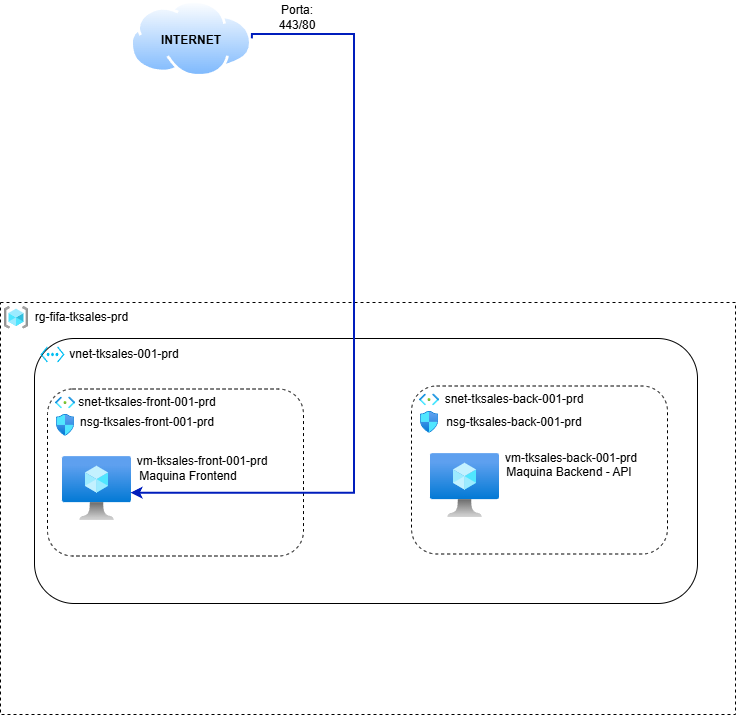

The diagram above was exported from draw.io. Its source (the exported page's mxGraphModel, read from the mxfile embedded in the PNG):
<mxGraphModel dx="1970" dy="663" grid="0" gridSize="1" guides="1" tooltips="1" connect="1" arrows="1" fold="1" page="1" pageScale="1" pageWidth="827" pageHeight="1169" math="0" shadow="0">
  <root>
    <mxCell id="0" />
    <mxCell id="1" parent="0" />
    <mxCell id="0I5Pw66SQXfWP4-XUhZW-2" parent="1" style="rounded=0;whiteSpace=wrap;html=1;dashed=1;fillColor=light-dark(#FFFFFF,transparent);" value="" vertex="1">
      <mxGeometry height="412" width="735" x="-753" y="403" as="geometry" />
    </mxCell>
    <mxCell id="0I5Pw66SQXfWP4-XUhZW-9" parent="1" style="rounded=1;whiteSpace=wrap;html=1;fillColor=light-dark(#FFFFFF,transparent);" value="" vertex="1">
      <mxGeometry height="265" width="663" x="-719" y="439" as="geometry" />
    </mxCell>
    <mxCell id="Y3_rUp9-qYNuaKgVufog-7" parent="1" style="rounded=1;whiteSpace=wrap;html=1;dashed=1;fillColor=light-dark(#FFFFFF,transparent);" value="" vertex="1">
      <mxGeometry height="167" width="256" x="-706" y="489.5" as="geometry" />
    </mxCell>
    <mxCell id="Y3_rUp9-qYNuaKgVufog-2" parent="1" style="verticalLabelPosition=bottom;html=1;verticalAlign=top;align=center;strokeColor=none;fillColor=#00BEF2;shape=mxgraph.azure.virtual_network;pointerEvents=1;" value="" vertex="1">
      <mxGeometry height="16" width="24" x="-713" y="447" as="geometry" />
    </mxCell>
    <mxCell id="Y3_rUp9-qYNuaKgVufog-10" parent="1" style="image;aspect=fixed;html=1;points=[];align=center;fontSize=12;image=img/lib/azure2/networking/Subnet.svg;" value="" vertex="1">
      <mxGeometry height="11.98" width="20" x="-698" y="497.5" as="geometry" />
    </mxCell>
    <mxCell id="0I5Pw66SQXfWP4-XUhZW-1" parent="1" style="image;aspect=fixed;html=1;points=[];align=center;fontSize=12;image=img/lib/azure2/general/Resource_Groups.svg;" value="" vertex="1">
      <mxGeometry height="22.59" width="24" x="-749" y="407" as="geometry" />
    </mxCell>
    <mxCell id="0I5Pw66SQXfWP4-XUhZW-3" parent="1" style="text;html=1;whiteSpace=wrap;strokeColor=none;fillColor=none;align=center;verticalAlign=middle;rounded=0;" value="rg-fifa-tksales-prd" vertex="1">
      <mxGeometry height="11.71" width="131" x="-737" y="412.44" as="geometry" />
    </mxCell>
    <mxCell id="0I5Pw66SQXfWP4-XUhZW-5" parent="1" style="text;html=1;whiteSpace=wrap;strokeColor=none;fillColor=none;align=center;verticalAlign=middle;rounded=0;" value="vnet-tksales-001-prd" vertex="1">
      <mxGeometry height="11" width="144" x="-701" y="449.5" as="geometry" />
    </mxCell>
    <mxCell id="0I5Pw66SQXfWP4-XUhZW-10" parent="1" style="text;html=1;whiteSpace=wrap;strokeColor=none;fillColor=none;align=center;verticalAlign=middle;rounded=0;" value="snet-tksales-front-001-prd" vertex="1">
      <mxGeometry height="11" width="144" x="-678" y="497.5" as="geometry" />
    </mxCell>
    <mxCell id="0I5Pw66SQXfWP4-XUhZW-20" parent="1" style="rounded=1;whiteSpace=wrap;html=1;dashed=1;fillColor=light-dark(#FFFFFF,transparent);" value="" vertex="1">
      <mxGeometry height="168" width="256" x="-342" y="486.5" as="geometry" />
    </mxCell>
    <mxCell id="0I5Pw66SQXfWP4-XUhZW-21" parent="1" style="image;aspect=fixed;html=1;points=[];align=center;fontSize=12;image=img/lib/azure2/networking/Subnet.svg;" value="" vertex="1">
      <mxGeometry height="11.98" width="20" x="-334" y="494.5" as="geometry" />
    </mxCell>
    <mxCell id="0I5Pw66SQXfWP4-XUhZW-22" parent="1" style="text;html=1;whiteSpace=wrap;strokeColor=none;fillColor=none;align=center;verticalAlign=middle;rounded=0;" value="snet-tksales-back-001-prd" vertex="1">
      <mxGeometry height="11" width="144" x="-311" y="494.5" as="geometry" />
    </mxCell>
    <mxCell id="UDqbzbXPftXXRieKHFHy-2" parent="1" style="image;aspect=fixed;html=1;points=[];align=center;fontSize=12;image=img/lib/azure2/compute/Virtual_Machine.svg;" value="" vertex="1">
      <mxGeometry height="64" width="69" x="-691" y="557" as="geometry" />
    </mxCell>
    <mxCell id="UDqbzbXPftXXRieKHFHy-3" parent="1" style="image;aspect=fixed;html=1;points=[];align=center;fontSize=12;image=img/lib/azure2/compute/Virtual_Machine.svg;" value="" vertex="1">
      <mxGeometry height="64" width="69" x="-323" y="554" as="geometry" />
    </mxCell>
    <mxCell id="UDqbzbXPftXXRieKHFHy-5" parent="1" style="text;html=1;whiteSpace=wrap;strokeColor=none;fillColor=none;align=center;verticalAlign=middle;rounded=0;" value="vm-tksales-front-001-prd" vertex="1">
      <mxGeometry height="11" width="144" x="-623" y="556" as="geometry" />
    </mxCell>
    <mxCell id="UDqbzbXPftXXRieKHFHy-6" parent="1" style="text;html=1;whiteSpace=wrap;strokeColor=none;fillColor=none;align=center;verticalAlign=middle;rounded=0;" value="vm-tksales-back-001-prd" vertex="1">
      <mxGeometry height="11" width="144" x="-254" y="554" as="geometry" />
    </mxCell>
    <mxCell id="UDqbzbXPftXXRieKHFHy-8" parent="1" style="text;html=1;whiteSpace=wrap;strokeColor=none;fillColor=none;align=center;verticalAlign=middle;rounded=0;" value="&lt;font style=&quot;color: light-dark(rgb(0, 0, 0), rgb(255, 217, 102));&quot;&gt;Maquina Frontend&lt;/font&gt;" vertex="1">
      <mxGeometry height="11" width="144" x="-637" y="571" as="geometry" />
    </mxCell>
    <mxCell id="UDqbzbXPftXXRieKHFHy-9" parent="1" style="text;html=1;whiteSpace=wrap;strokeColor=none;fillColor=none;align=center;verticalAlign=middle;rounded=0;fontColor=light-dark(#000000,#B3FF66);" value="&lt;font style=&quot;&quot;&gt;Maquina Backend - API&lt;/font&gt;" vertex="1">
      <mxGeometry height="11" width="144" x="-256" y="567" as="geometry" />
    </mxCell>
    <mxCell id="UDqbzbXPftXXRieKHFHy-10" parent="1" style="image;aspect=fixed;html=1;points=[];align=center;fontSize=12;image=img/lib/azure2/networking/Network_Security_Groups.svg;" value="" vertex="1">
      <mxGeometry height="21.85" width="18" x="-697" y="515" as="geometry" />
    </mxCell>
    <mxCell id="UDqbzbXPftXXRieKHFHy-13" parent="1" style="text;html=1;whiteSpace=wrap;strokeColor=none;fillColor=none;align=center;verticalAlign=middle;rounded=0;fontColor=light-dark(#000000,#FFFFCC);" value="nsg-tksales-front-001-prd" vertex="1">
      <mxGeometry height="11" width="144" x="-678" y="517.4200000000001" as="geometry" />
    </mxCell>
    <mxCell id="UDqbzbXPftXXRieKHFHy-14" parent="1" style="text;html=1;whiteSpace=wrap;strokeColor=none;fillColor=none;align=center;verticalAlign=middle;rounded=0;fontColor=light-dark(#000000,#FFFFCC);" value="nsg-tksales-back-001-prd" vertex="1">
      <mxGeometry height="11" width="144" x="-311" y="517.42" as="geometry" />
    </mxCell>
    <mxCell id="UDqbzbXPftXXRieKHFHy-15" parent="1" style="image;aspect=fixed;html=1;points=[];align=center;fontSize=12;image=img/lib/azure2/networking/Network_Security_Groups.svg;" value="" vertex="1">
      <mxGeometry height="21.85" width="18" x="-333" y="512" as="geometry" />
    </mxCell>
    <mxCell id="UDqbzbXPftXXRieKHFHy-17" parent="1" style="image;aspect=fixed;perimeter=ellipsePerimeter;html=1;align=center;shadow=0;dashed=0;spacingTop=3;image=img/lib/active_directory/internet_cloud.svg;" value="" vertex="1">
      <mxGeometry height="76.77" width="121.86" x="-623" y="100.99999999999999" as="geometry" />
    </mxCell>
    <mxCell id="UDqbzbXPftXXRieKHFHy-18" parent="1" style="text;html=1;whiteSpace=wrap;strokeColor=none;fillColor=none;align=center;verticalAlign=middle;rounded=0;fontStyle=1" value="&lt;font style=&quot;color: light-dark(rgb(0, 0, 0), rgb(0, 0, 0));&quot;&gt;INTERNET&lt;/font&gt;" vertex="1">
      <mxGeometry height="30" width="60" x="-592.07" y="126" as="geometry" />
    </mxCell>
    <mxCell id="UDqbzbXPftXXRieKHFHy-19" edge="1" parent="1" source="UDqbzbXPftXXRieKHFHy-17" style="edgeStyle=orthogonalEdgeStyle;rounded=0;orthogonalLoop=1;jettySize=auto;html=1;exitX=1;exitY=0.5;exitDx=0;exitDy=0;entryX=0.993;entryY=0.573;entryDx=0;entryDy=0;entryPerimeter=0;fillColor=#0050ef;strokeColor=light-dark(#001DBC,#66B2FF);strokeWidth=2;" target="UDqbzbXPftXXRieKHFHy-2">
      <mxGeometry relative="1" as="geometry">
        <Array as="points">
          <mxPoint x="-399" y="135" />
          <mxPoint x="-399" y="594" />
        </Array>
      </mxGeometry>
    </mxCell>
    <mxCell id="UDqbzbXPftXXRieKHFHy-20" parent="1" style="text;html=1;whiteSpace=wrap;strokeColor=none;fillColor=none;align=center;verticalAlign=middle;rounded=0;" value="Porta: 443/80" vertex="1">
      <mxGeometry height="30" width="60" x="-486" y="103" as="geometry" />
    </mxCell>
  </root>
</mxGraphModel>